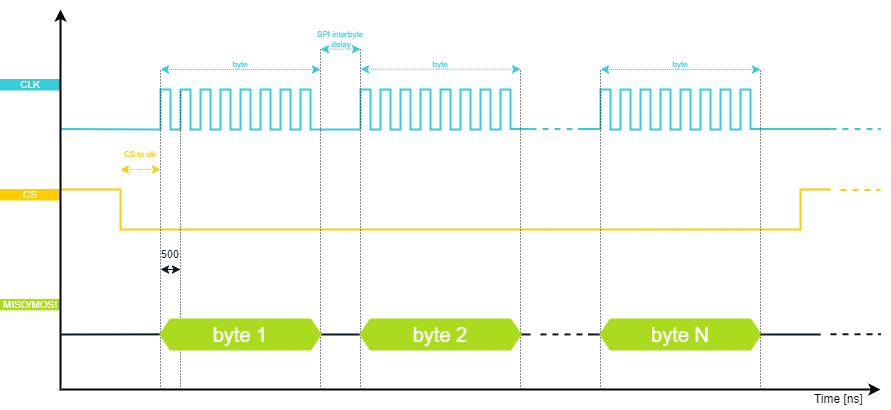

The diagram above was exported from draw.io. Its source (the exported page's mxGraphModel, read from the mxfile embedded in the PNG):
<mxGraphModel dx="1419" dy="819" grid="1" gridSize="10" guides="1" tooltips="1" connect="1" arrows="1" fold="1" page="1" pageScale="1" pageWidth="850" pageHeight="1100" math="0" shadow="0">
  <root>
    <mxCell id="0" />
    <mxCell id="1" parent="0" />
    <mxCell id="FgWXkImddwB8vIr8kjQj-88" value="" style="endArrow=none;html=1;rounded=0;strokeColor=#101820;strokeWidth=2;fontFamily=Arial;fontSize=20;fontColor=#101820;fillColor=none;" parent="1" edge="1">
      <mxGeometry width="50" height="50" relative="1" as="geometry">
        <mxPoint x="630" y="924.92" as="sourcePoint" />
        <mxPoint x="640" y="925" as="targetPoint" />
      </mxGeometry>
    </mxCell>
    <mxCell id="FgWXkImddwB8vIr8kjQj-87" value="" style="endArrow=none;html=1;rounded=0;strokeColor=#101820;strokeWidth=2;fontFamily=Arial;fontSize=20;fontColor=#101820;fillColor=none;" parent="1" edge="1">
      <mxGeometry width="50" height="50" relative="1" as="geometry">
        <mxPoint x="560" y="924.92" as="sourcePoint" />
        <mxPoint x="570" y="925" as="targetPoint" />
      </mxGeometry>
    </mxCell>
    <mxCell id="FgWXkImddwB8vIr8kjQj-83" value="" style="endArrow=none;html=1;rounded=0;strokeColor=#101820;strokeWidth=2;fontFamily=Arial;fontSize=20;fontColor=#00A86B;fillColor=#101820;entryX=0;entryY=0.5;entryDx=0;entryDy=0;" parent="1" edge="1">
      <mxGeometry width="50" height="50" relative="1" as="geometry">
        <mxPoint x="100" y="925" as="sourcePoint" />
        <mxPoint x="200" y="924.86" as="targetPoint" />
      </mxGeometry>
    </mxCell>
    <mxCell id="FgWXkImddwB8vIr8kjQj-6" value="" style="endArrow=none;html=1;rounded=0;strokeColor=#101820;strokeWidth=2;fontFamily=Arial;fontSize=20;fontColor=#00A86B;fillColor=#101820;exitX=1;exitY=0.5;exitDx=0;exitDy=0;entryX=0;entryY=0.5;entryDx=0;entryDy=0;" parent="1" source="FgWXkImddwB8vIr8kjQj-4" target="FgWXkImddwB8vIr8kjQj-5" edge="1">
      <mxGeometry width="50" height="50" relative="1" as="geometry">
        <mxPoint x="360" y="924.71" as="sourcePoint" />
        <mxPoint x="380" y="924.71" as="targetPoint" />
      </mxGeometry>
    </mxCell>
    <mxCell id="FgWXkImddwB8vIr8kjQj-82" value="MISO/MOSI" style="rounded=0;whiteSpace=wrap;html=1;fillColor=#AADB1E;strokeColor=#AADB1E;fontColor=#FFFFFF;fontSize=10;" parent="1" vertex="1">
      <mxGeometry x="40" y="889.9000000000001" width="60" height="10.5" as="geometry" />
    </mxCell>
    <mxCell id="Npm_KrrFSLso8lzHx1L2-85" value="" style="endArrow=none;html=1;strokeColor=#38CBDA;strokeWidth=2;fillColor=#38CBDA;fontFamily=Arial;fontSize=20;fontColor=#931241;rounded=0;" parent="1" edge="1">
      <mxGeometry width="50" height="50" relative="1" as="geometry">
        <mxPoint x="570" y="719.5" as="sourcePoint" />
        <mxPoint x="400" y="720" as="targetPoint" />
        <Array as="points">
          <mxPoint x="550" y="719.5" />
          <mxPoint x="550" y="680" />
          <mxPoint x="540" y="680" />
          <mxPoint x="540" y="720" />
          <mxPoint x="530" y="720" />
          <mxPoint x="530" y="680" />
          <mxPoint x="520" y="680" />
          <mxPoint x="520" y="720" />
          <mxPoint x="510" y="720" />
          <mxPoint x="510" y="680" />
          <mxPoint x="500" y="680" />
          <mxPoint x="500" y="720" />
          <mxPoint x="490" y="720" />
          <mxPoint x="490" y="680" />
          <mxPoint x="480" y="680" />
          <mxPoint x="480" y="720" />
          <mxPoint x="470" y="720" />
          <mxPoint x="470" y="680" />
          <mxPoint x="460" y="680" />
          <mxPoint x="460" y="720" />
          <mxPoint x="450" y="720" />
          <mxPoint x="450" y="680" />
          <mxPoint x="440" y="680" />
          <mxPoint x="440" y="720" />
          <mxPoint x="430" y="720" />
          <mxPoint x="430" y="680" />
          <mxPoint x="420" y="680" />
          <mxPoint x="420" y="720" />
          <mxPoint x="410" y="720" />
          <mxPoint x="410" y="680" />
          <mxPoint x="400" y="680" />
          <mxPoint x="400" y="720" />
        </Array>
      </mxGeometry>
    </mxCell>
    <mxCell id="Npm_KrrFSLso8lzHx1L2-108" value="" style="endArrow=none;html=1;strokeColor=#38CBDA;strokeWidth=2;fillColor=#8637BA;fontFamily=Arial;fontSize=20;fontColor=#931241;rounded=0;" parent="1" edge="1">
      <mxGeometry width="50" height="50" relative="1" as="geometry">
        <mxPoint x="400" y="720" as="sourcePoint" />
        <mxPoint x="100" y="719.5" as="targetPoint" />
        <Array as="points">
          <mxPoint x="350" y="720" />
          <mxPoint x="350" y="680" />
          <mxPoint x="340" y="680" />
          <mxPoint x="340" y="720" />
          <mxPoint x="330" y="720" />
          <mxPoint x="330" y="680" />
          <mxPoint x="320" y="680" />
          <mxPoint x="320" y="720" />
          <mxPoint x="310" y="720" />
          <mxPoint x="310" y="680" />
          <mxPoint x="300" y="680" />
          <mxPoint x="300" y="720" />
          <mxPoint x="290" y="720" />
          <mxPoint x="290" y="680" />
          <mxPoint x="280" y="680" />
          <mxPoint x="280" y="720" />
          <mxPoint x="270" y="720" />
          <mxPoint x="270" y="680" />
          <mxPoint x="260" y="680" />
          <mxPoint x="260" y="720" />
          <mxPoint x="250" y="720" />
          <mxPoint x="250" y="680" />
          <mxPoint x="240" y="680" />
          <mxPoint x="240" y="720" />
          <mxPoint x="230" y="720" />
          <mxPoint x="230" y="680" />
          <mxPoint x="220" y="680" />
          <mxPoint x="220" y="720" />
          <mxPoint x="210" y="720" />
          <mxPoint x="210" y="680" />
          <mxPoint x="200" y="680" />
          <mxPoint x="200" y="720" />
        </Array>
      </mxGeometry>
    </mxCell>
    <mxCell id="Npm_KrrFSLso8lzHx1L2-83" value="CS" style="rounded=0;whiteSpace=wrap;html=1;fillColor=#FFCD00;strokeColor=#FFCD00;fontColor=#FFFFFF;fontSize=10;" parent="1" vertex="1">
      <mxGeometry x="40" y="780" width="60" height="10.5" as="geometry" />
    </mxCell>
    <mxCell id="Npm_KrrFSLso8lzHx1L2-84" value="CLK" style="rounded=0;whiteSpace=wrap;html=1;fillColor=#38CBDA;strokeColor=#38CBDA;fontColor=#FFFFFF;fontSize=10;" parent="1" vertex="1">
      <mxGeometry x="40" y="670" width="60" height="10.5" as="geometry" />
    </mxCell>
    <mxCell id="Npm_KrrFSLso8lzHx1L2-86" value="" style="endArrow=none;html=1;strokeColor=#FFCD00;strokeWidth=2;fillColor=#FFCD00;fontFamily=Arial;fontSize=20;fontColor=#4DB182;rounded=0;" parent="1" edge="1">
      <mxGeometry width="50" height="50" relative="1" as="geometry">
        <mxPoint x="870" y="780" as="sourcePoint" />
        <mxPoint x="100" y="780" as="targetPoint" />
        <Array as="points">
          <mxPoint x="840" y="780" />
          <mxPoint x="840" y="820" />
          <mxPoint x="160" y="820" />
          <mxPoint x="160" y="780" />
        </Array>
      </mxGeometry>
    </mxCell>
    <mxCell id="Npm_KrrFSLso8lzHx1L2-87" value="" style="endArrow=none;dashed=1;html=1;labelBackgroundColor=none;strokeColor=#38CBDA;strokeWidth=2;fillColor=#38CBDA;fontFamily=Arial;fontSize=11;fontColor=#8637BA;" parent="1" edge="1">
      <mxGeometry width="50" height="50" relative="1" as="geometry">
        <mxPoint x="570" y="719.5" as="sourcePoint" />
        <mxPoint x="620" y="719.5" as="targetPoint" />
      </mxGeometry>
    </mxCell>
    <mxCell id="Npm_KrrFSLso8lzHx1L2-88" value="Time [ns]&amp;nbsp;" style="rounded=0;whiteSpace=wrap;html=1;strokeColor=none;strokeWidth=1;fillColor=none;fontFamily=Arial;fontSize=12;fontColor=#000000;align=center;" parent="1" vertex="1">
      <mxGeometry x="850" y="980.4" width="60" height="20" as="geometry" />
    </mxCell>
    <mxCell id="Npm_KrrFSLso8lzHx1L2-89" value="" style="endArrow=none;dashed=1;html=1;labelBackgroundColor=none;strokeColor=#FFCD00;strokeWidth=2;fillColor=#FFCD00;fontFamily=Arial;fontSize=11;fontColor=#8637BA;" parent="1" edge="1">
      <mxGeometry width="50" height="50" relative="1" as="geometry">
        <mxPoint x="880" y="780.5" as="sourcePoint" />
        <mxPoint x="920" y="780.5" as="targetPoint" />
      </mxGeometry>
    </mxCell>
    <mxCell id="Npm_KrrFSLso8lzHx1L2-90" value="" style="endArrow=classic;html=1;strokeWidth=2;startArrow=classic;startFill=1;rounded=0;fontFamily=Arial;" parent="1" edge="1">
      <mxGeometry width="50" height="50" relative="1" as="geometry">
        <mxPoint x="920" y="980" as="sourcePoint" />
        <mxPoint x="100" y="600" as="targetPoint" />
        <Array as="points">
          <mxPoint x="100" y="980" />
        </Array>
      </mxGeometry>
    </mxCell>
    <mxCell id="Npm_KrrFSLso8lzHx1L2-91" value="" style="endArrow=classic;startArrow=classic;html=1;labelBackgroundColor=none;strokeColor=#38CBDA;strokeWidth=1;fillColor=#38CBDA;fontFamily=Arial;fontSize=8;fontColor=#0067B9;dashed=1;dashPattern=1 1;" parent="1" edge="1">
      <mxGeometry width="50" height="50" relative="1" as="geometry">
        <mxPoint x="200" y="660" as="sourcePoint" />
        <mxPoint x="360" y="660" as="targetPoint" />
      </mxGeometry>
    </mxCell>
    <mxCell id="Npm_KrrFSLso8lzHx1L2-92" value="&lt;font color=&quot;#38cbda&quot;&gt;byte&lt;/font&gt;" style="rounded=0;whiteSpace=wrap;html=1;strokeColor=none;strokeWidth=1;fillColor=none;fontFamily=Arial;fontSize=8;fontColor=#8637BA;align=center;" parent="1" vertex="1">
      <mxGeometry x="200" y="650" width="160" height="10" as="geometry" />
    </mxCell>
    <mxCell id="Npm_KrrFSLso8lzHx1L2-93" value="" style="endArrow=none;dashed=1;html=1;dashPattern=1 2;labelBackgroundColor=none;strokeColor=#101820;strokeWidth=1;fillColor=#101820;fontFamily=Arial;fontSize=10;fontColor=#0067B9;" parent="1" edge="1">
      <mxGeometry width="50" height="50" relative="1" as="geometry">
        <mxPoint x="200" y="980" as="sourcePoint" />
        <mxPoint x="200" y="660" as="targetPoint" />
      </mxGeometry>
    </mxCell>
    <mxCell id="Npm_KrrFSLso8lzHx1L2-94" value="" style="endArrow=none;dashed=1;html=1;dashPattern=1 2;labelBackgroundColor=none;strokeColor=#101820;strokeWidth=1;fillColor=#101820;fontFamily=Arial;fontSize=10;fontColor=#0067B9;" parent="1" edge="1">
      <mxGeometry width="50" height="50" relative="1" as="geometry">
        <mxPoint x="360" y="980" as="sourcePoint" />
        <mxPoint x="360" y="640" as="targetPoint" />
      </mxGeometry>
    </mxCell>
    <mxCell id="Npm_KrrFSLso8lzHx1L2-99" value="" style="endArrow=none;dashed=1;html=1;dashPattern=1 2;labelBackgroundColor=none;strokeColor=#101820;strokeWidth=1;fillColor=#101820;fontFamily=Arial;fontSize=10;fontColor=#0067B9;entryX=1;entryY=1;entryDx=0;entryDy=0;" parent="1" target="Npm_KrrFSLso8lzHx1L2-102" edge="1">
      <mxGeometry width="50" height="50" relative="1" as="geometry">
        <mxPoint x="560" y="980" as="sourcePoint" />
        <mxPoint x="560" y="640" as="targetPoint" />
      </mxGeometry>
    </mxCell>
    <mxCell id="Npm_KrrFSLso8lzHx1L2-100" value="" style="endArrow=none;dashed=1;html=1;dashPattern=1 2;labelBackgroundColor=none;strokeColor=#101820;strokeWidth=1;fillColor=#101820;fontFamily=Arial;fontSize=10;fontColor=#0067B9;" parent="1" edge="1">
      <mxGeometry width="50" height="50" relative="1" as="geometry">
        <mxPoint x="400" y="980" as="sourcePoint" />
        <mxPoint x="400" y="640" as="targetPoint" />
      </mxGeometry>
    </mxCell>
    <mxCell id="Npm_KrrFSLso8lzHx1L2-101" value="" style="endArrow=classic;startArrow=classic;html=1;labelBackgroundColor=none;strokeColor=#38CBDA;strokeWidth=1;fillColor=#38CBDA;fontFamily=Arial;fontSize=8;fontColor=#0067B9;dashed=1;dashPattern=1 1;" parent="1" edge="1">
      <mxGeometry width="50" height="50" relative="1" as="geometry">
        <mxPoint x="400" y="659.67" as="sourcePoint" />
        <mxPoint x="560" y="659.67" as="targetPoint" />
      </mxGeometry>
    </mxCell>
    <mxCell id="Npm_KrrFSLso8lzHx1L2-102" value="&lt;font color=&quot;#38cbda&quot;&gt;byte&lt;/font&gt;" style="rounded=0;whiteSpace=wrap;html=1;strokeColor=none;strokeWidth=1;fillColor=none;fontFamily=Arial;fontSize=8;fontColor=#8637BA;align=center;" parent="1" vertex="1">
      <mxGeometry x="400" y="649.67" width="160" height="10" as="geometry" />
    </mxCell>
    <mxCell id="Npm_KrrFSLso8lzHx1L2-109" value="" style="endArrow=none;html=1;strokeColor=#38CBDA;strokeWidth=2;fillColor=#38CBDA;fontFamily=Arial;fontSize=20;fontColor=#931241;rounded=0;" parent="1" edge="1">
      <mxGeometry width="50" height="50" relative="1" as="geometry">
        <mxPoint x="870" y="719.5" as="sourcePoint" />
        <mxPoint x="620" y="719.5" as="targetPoint" />
        <Array as="points">
          <mxPoint x="790" y="719.5" />
          <mxPoint x="790" y="680" />
          <mxPoint x="780" y="680" />
          <mxPoint x="780" y="720" />
          <mxPoint x="770" y="720" />
          <mxPoint x="770" y="680" />
          <mxPoint x="760" y="680" />
          <mxPoint x="760" y="720" />
          <mxPoint x="750" y="720" />
          <mxPoint x="750" y="680" />
          <mxPoint x="740" y="680" />
          <mxPoint x="740" y="720" />
          <mxPoint x="730" y="720" />
          <mxPoint x="730" y="680" />
          <mxPoint x="720" y="680" />
          <mxPoint x="720" y="720" />
          <mxPoint x="710" y="720" />
          <mxPoint x="710" y="680" />
          <mxPoint x="700" y="680" />
          <mxPoint x="700" y="720" />
          <mxPoint x="690" y="720" />
          <mxPoint x="690" y="680" />
          <mxPoint x="680" y="680" />
          <mxPoint x="680" y="720" />
          <mxPoint x="670" y="720" />
          <mxPoint x="670" y="680" />
          <mxPoint x="660" y="680" />
          <mxPoint x="660" y="720" />
          <mxPoint x="650" y="720" />
          <mxPoint x="650" y="680" />
          <mxPoint x="640" y="680" />
          <mxPoint x="640" y="719.5" />
        </Array>
      </mxGeometry>
    </mxCell>
    <mxCell id="Npm_KrrFSLso8lzHx1L2-110" value="" style="endArrow=none;dashed=1;html=1;dashPattern=1 2;labelBackgroundColor=none;strokeColor=#101820;strokeWidth=1;fillColor=#101820;fontFamily=Arial;fontSize=10;fontColor=#0067B9;entryX=1;entryY=1;entryDx=0;entryDy=0;" parent="1" target="Npm_KrrFSLso8lzHx1L2-113" edge="1">
      <mxGeometry width="50" height="50" relative="1" as="geometry">
        <mxPoint x="800" y="980" as="sourcePoint" />
        <mxPoint x="800" y="640" as="targetPoint" />
      </mxGeometry>
    </mxCell>
    <mxCell id="Npm_KrrFSLso8lzHx1L2-111" value="" style="endArrow=none;dashed=1;html=1;dashPattern=1 2;labelBackgroundColor=none;strokeColor=#101820;strokeWidth=1;fillColor=#101820;fontFamily=Arial;fontSize=10;fontColor=#0067B9;entryX=0;entryY=1;entryDx=0;entryDy=0;" parent="1" target="Npm_KrrFSLso8lzHx1L2-113" edge="1">
      <mxGeometry width="50" height="50" relative="1" as="geometry">
        <mxPoint x="640" y="980" as="sourcePoint" />
        <mxPoint x="640" y="640" as="targetPoint" />
      </mxGeometry>
    </mxCell>
    <mxCell id="Npm_KrrFSLso8lzHx1L2-112" value="" style="endArrow=classic;startArrow=classic;html=1;labelBackgroundColor=none;strokeColor=#38CBDA;strokeWidth=1;fillColor=#38CBDA;fontFamily=Arial;fontSize=8;fontColor=#0067B9;dashed=1;dashPattern=1 1;" parent="1" edge="1">
      <mxGeometry width="50" height="50" relative="1" as="geometry">
        <mxPoint x="640" y="659.9999999999999" as="sourcePoint" />
        <mxPoint x="800" y="659.9999999999999" as="targetPoint" />
      </mxGeometry>
    </mxCell>
    <mxCell id="Npm_KrrFSLso8lzHx1L2-113" value="&lt;font color=&quot;#38cbda&quot;&gt;byte&lt;/font&gt;" style="rounded=0;whiteSpace=wrap;html=1;strokeColor=none;strokeWidth=1;fillColor=none;fontFamily=Arial;fontSize=8;fontColor=#8637BA;align=center;" parent="1" vertex="1">
      <mxGeometry x="640" y="650" width="160" height="10" as="geometry" />
    </mxCell>
    <mxCell id="Npm_KrrFSLso8lzHx1L2-116" value="" style="endArrow=classic;startArrow=classic;html=1;labelBackgroundColor=none;strokeColor=#38CBDA;strokeWidth=1;fillColor=#38CBDA;fontFamily=Arial;fontSize=8;fontColor=#0067B9;dashed=1;dashPattern=1 1;" parent="1" edge="1">
      <mxGeometry width="50" height="50" relative="1" as="geometry">
        <mxPoint x="360" y="639.67" as="sourcePoint" />
        <mxPoint x="400" y="639.67" as="targetPoint" />
      </mxGeometry>
    </mxCell>
    <mxCell id="Npm_KrrFSLso8lzHx1L2-117" value="&lt;font color=&quot;#38cbda&quot;&gt;SPI interbyte&lt;br&gt;&amp;nbsp;delay&lt;/font&gt;" style="rounded=0;whiteSpace=wrap;html=1;strokeColor=none;strokeWidth=1;fillColor=none;fontFamily=Arial;fontSize=8;fontColor=#8637BA;align=center;" parent="1" vertex="1">
      <mxGeometry x="340" y="619.67" width="80" height="20" as="geometry" />
    </mxCell>
    <mxCell id="Npm_KrrFSLso8lzHx1L2-118" value="" style="endArrow=classic;startArrow=classic;html=1;labelBackgroundColor=none;strokeColor=#FFCD00;strokeWidth=1;fillColor=#FFCD00;fontFamily=Arial;fontSize=8;fontColor=#0067B9;dashed=1;dashPattern=1 1;" parent="1" edge="1">
      <mxGeometry width="50" height="50" relative="1" as="geometry">
        <mxPoint x="160" y="760" as="sourcePoint" />
        <mxPoint x="200" y="760" as="targetPoint" />
      </mxGeometry>
    </mxCell>
    <mxCell id="Npm_KrrFSLso8lzHx1L2-119" value="&lt;font color=&quot;#ffcd00&quot;&gt;CS to clk&lt;/font&gt;" style="rounded=0;whiteSpace=wrap;html=1;strokeColor=none;strokeWidth=1;fillColor=none;fontFamily=Arial;fontSize=8;fontColor=#4DB182;align=center;" parent="1" vertex="1">
      <mxGeometry x="160" y="740" width="40" height="10" as="geometry" />
    </mxCell>
    <mxCell id="Npm_KrrFSLso8lzHx1L2-122" value="" style="endArrow=none;dashed=1;html=1;labelBackgroundColor=none;strokeColor=#38CBDA;strokeWidth=2;fillColor=#38CBDA;fontFamily=Arial;fontSize=11;fontColor=#8637BA;" parent="1" edge="1">
      <mxGeometry width="50" height="50" relative="1" as="geometry">
        <mxPoint x="870" y="719.5" as="sourcePoint" />
        <mxPoint x="920" y="719.5" as="targetPoint" />
      </mxGeometry>
    </mxCell>
    <mxCell id="FgWXkImddwB8vIr8kjQj-1" value="" style="endArrow=classic;startArrow=classic;html=1;labelBackgroundColor=none;strokeColor=#101820;strokeWidth=1;fillColor=#101820;fontFamily=Arial;fontSize=8;fontColor=#0067B9;" parent="1" edge="1">
      <mxGeometry width="50" height="50" relative="1" as="geometry">
        <mxPoint x="200" y="860" as="sourcePoint" />
        <mxPoint x="220" y="860" as="targetPoint" />
      </mxGeometry>
    </mxCell>
    <mxCell id="FgWXkImddwB8vIr8kjQj-2" value="500" style="rounded=0;whiteSpace=wrap;html=1;strokeColor=none;strokeWidth=1;fillColor=none;fontFamily=Arial;fontSize=11;fontColor=#101820;align=center;labelBackgroundColor=none;" parent="1" vertex="1">
      <mxGeometry x="200" y="840" width="20" height="10" as="geometry" />
    </mxCell>
    <mxCell id="FgWXkImddwB8vIr8kjQj-3" value="" style="endArrow=none;dashed=1;html=1;dashPattern=1 2;labelBackgroundColor=none;strokeColor=#101820;strokeWidth=1;fillColor=#101820;fontFamily=Arial;fontSize=10;fontColor=#0067B9;" parent="1" edge="1">
      <mxGeometry width="50" height="50" relative="1" as="geometry">
        <mxPoint x="220" y="980" as="sourcePoint" />
        <mxPoint x="220" y="680" as="targetPoint" />
      </mxGeometry>
    </mxCell>
    <mxCell id="FgWXkImddwB8vIr8kjQj-4" value="byte 1" style="shape=hexagon;perimeter=hexagonPerimeter2;whiteSpace=wrap;html=1;fixedSize=1;strokeColor=#AADB1E;strokeWidth=2;fontFamily=Arial;fontSize=20;fontColor=#FFFFFF;fillColor=#AADB1E;size=10;" parent="1" vertex="1">
      <mxGeometry x="200" y="910" width="160" height="30" as="geometry" />
    </mxCell>
    <mxCell id="FgWXkImddwB8vIr8kjQj-5" value="byte 2" style="shape=hexagon;perimeter=hexagonPerimeter2;whiteSpace=wrap;html=1;fixedSize=1;strokeColor=#AADB1E;strokeWidth=2;fontFamily=Arial;fontSize=20;fontColor=#FFFFFF;fillColor=#AADB1E;size=10;" parent="1" vertex="1">
      <mxGeometry x="400" y="910" width="160" height="30" as="geometry" />
    </mxCell>
    <mxCell id="FgWXkImddwB8vIr8kjQj-84" value="" style="endArrow=none;dashed=1;html=1;labelBackgroundColor=none;strokeColor=#101820;strokeWidth=2;fillColor=#101820;fontFamily=Arial;fontSize=11;fontColor=#8637BA;" parent="1" edge="1">
      <mxGeometry width="50" height="50" relative="1" as="geometry">
        <mxPoint x="580" y="924.92" as="sourcePoint" />
        <mxPoint x="630" y="924.92" as="targetPoint" />
      </mxGeometry>
    </mxCell>
    <mxCell id="FgWXkImddwB8vIr8kjQj-85" value="byte N" style="shape=hexagon;perimeter=hexagonPerimeter2;whiteSpace=wrap;html=1;fixedSize=1;strokeColor=#AADB1E;strokeWidth=2;fontFamily=Arial;fontSize=20;fontColor=#FFFFFF;fillColor=#AADB1E;size=10;" parent="1" vertex="1">
      <mxGeometry x="640" y="910" width="160" height="30" as="geometry" />
    </mxCell>
    <mxCell id="FgWXkImddwB8vIr8kjQj-89" value="" style="endArrow=none;html=1;rounded=0;strokeColor=#101820;strokeWidth=2;fontFamily=Arial;fontSize=20;fontColor=#101820;fillColor=none;exitX=1;exitY=0.5;exitDx=0;exitDy=0;" parent="1" source="FgWXkImddwB8vIr8kjQj-85" edge="1">
      <mxGeometry width="50" height="50" relative="1" as="geometry">
        <mxPoint x="800" y="924.76" as="sourcePoint" />
        <mxPoint x="860" y="925" as="targetPoint" />
      </mxGeometry>
    </mxCell>
    <mxCell id="FgWXkImddwB8vIr8kjQj-90" value="" style="endArrow=none;dashed=1;html=1;labelBackgroundColor=none;strokeColor=#101820;strokeWidth=2;fillColor=#101820;fontFamily=Arial;fontSize=11;fontColor=#8637BA;" parent="1" edge="1">
      <mxGeometry width="50" height="50" relative="1" as="geometry">
        <mxPoint x="870" y="924.76" as="sourcePoint" />
        <mxPoint x="920" y="924.76" as="targetPoint" />
      </mxGeometry>
    </mxCell>
  </root>
</mxGraphModel>